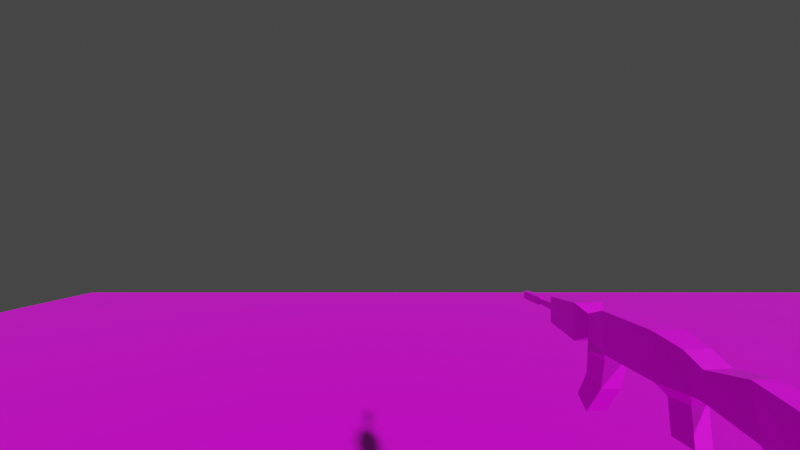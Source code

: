 # Source: main_scene.blend  (saved by Blender 2.91.10; exported with 4.5.12 LTS)
import bpy
from mathutils import Matrix  # noqa: F401  (used for matrix-valued properties, if any)

bpy.ops.wm.read_factory_settings(use_empty=True)
scene = bpy.context.scene
scene.name = 'Scene'

# ---- collections
col_collection = bpy.data.collections.new('Collection'); scene.collection.children.link(col_collection)

# ---- images (referenced by path relative to the original .blend; pixels are not part of the script)
import os
ASSET_DIR = os.environ.get("B2B_ASSET_DIR", "")  # directory of the original .blend (textures are referenced by path, not embedded)
HERE = os.path.dirname(os.path.abspath(__file__))  # packed textures are extracted next to this script under _unpacked/

def load_image(name, relpath, width, height, colorspace="sRGB"):
    """Load a texture the original file referenced (path relative to the .blend, or extracted next to this script)."""
    p = next((c for c in (os.path.join(HERE, relpath), os.path.join(ASSET_DIR, relpath)) if relpath and os.path.exists(c)), "")
    if p:
        img = bpy.data.images.load(p, check_existing=True)
        img.name = name
    else:  # same state as the original file: an image datablock whose file is absent (Cycles renders it pink)
        img = bpy.data.images.new(name, width, height)
        img.source = "FILE"
        img.filepath = "//" + (relpath or name)
    img.colorspace_settings.name = colorspace
    return img
img_maintexture_png = load_image('mainTexture.png', 'mainTexture.png', 1024, 1024, 'sRGB')

# ---- materials (node trees are filled in below, after node groups)
mat_material = bpy.data.materials.new('Material')
mat_material.alpha_threshold = 0.0
mat_material.use_transparent_shadow = False
mat_material.line_color = (0.0, 0.0, 0.0, 1.0)

# ---- material node trees
mat_material.use_nodes = True; mat_material.node_tree.nodes.clear()
_N = mat_material.node_tree.nodes; _L = mat_material.node_tree.links
n0 = _N.new('ShaderNodeOutputMaterial'); n0.name = 'Material Output'; n0.location = (300, 300)
n1 = _N.new('ShaderNodeBsdfPrincipled'); n1.name = 'Principled BSDF'; n1.location = (10, 300)
n1.distribution = 'GGX'
n1.subsurface_method = 'BURLEY'
n1.inputs[2].default_value = 0.4
n1.inputs[3].default_value = 1.45
n1.inputs[27].default_value = (0.0, 0.0, 0.0, 1.0)
n1.inputs[28].default_value = 1.0
n2 = _N.new('ShaderNodeTexImage'); n2.name = 'Image Texture'; n2.location = (-280, 280)
n2.image = img_maintexture_png
_L.new(n1.outputs[0], n0.inputs[0])
_L.new(n2.outputs[0], n1.inputs[0])
n0.is_active_output = True

# ---- world
world_world = bpy.data.worlds.new('World'); scene.world = world_world
world_world.use_nodes = True; world_world.node_tree.nodes.clear()
_N = world_world.node_tree.nodes; _L = world_world.node_tree.links
n0 = _N.new('ShaderNodeOutputWorld'); n0.name = 'World Output'; n0.location = (300, 300)
n1 = _N.new('ShaderNodeBackground'); n1.name = 'Background'; n1.location = (10, 300)
n1.inputs[0].default_value = (0.05088, 0.05088, 0.05088, 1.0)
_L.new(n1.outputs[0], n0.inputs[0])
n0.is_active_output = True
world_world.color = (0.05088, 0.05088, 0.05088)
world_world.use_sun_shadow = False
world_world.sun_shadow_jitter_overblur = 0.0

# ---- cameras
cam_camera = bpy.data.cameras.new('Camera')
cam_camera.clip_end = 1e+06
cam_camera.lens = 16.0
cam_camera.ortho_scale = 7.314

# ---- meshes
me_cube = bpy.data.meshes.new('Cube')
me_cube.from_pydata([(1.0, 1.0, 1.0), (1.0, 1.0, -1.0), (1.0, -1.0, 1.0), (1.0, -1.0, -1.0), (-1.0, 1.0, 1.0), (-1.0, 1.0, -1.0), (-1.0, -1.0, 1.0), (-1.0, -1.0, -1.0)], [], [(0, 4, 6, 2), (3, 2, 6, 7), (7, 6, 4, 5), (5, 1, 3, 7), (1, 0, 2, 3), (5, 4, 0, 1)])
_uv = me_cube.uv_layers.new(name='UVMap')
_uv.uv.foreach_set('vector', [0.5252, 0.1448, 0.5311, 0.1448, 0.5311, 0.1389, 0.5252, 0.1389, 0.5428, 0.1448, 0.5428, 0.1389, 0.5369, 0.1389, 0.5369, 0.1448, 0.5428, 0.1389, 0.5428, 0.1331, 0.5369, 0.1331, 0.5369, 0.1389, 0.5311, 0.1448, 0.5369, 0.1448, 0.5369, 0.1389, 0.5311, 0.1389, 0.5369, 0.1389, 0.5369, 0.1331, 0.5311, 0.1331, 0.5311, 0.1389, 0.5428, 0.1331, 0.5428, 0.1272, 0.5369, 0.1272, 0.5369, 0.1331])
me_cube.materials.append(mat_material)
me_cube.use_remesh_preserve_volume = False
me_cube.use_remesh_preserve_attributes = False
me_cube.use_mirror_vertex_groups = False
me_cube.update()
me_cube_001 = bpy.data.meshes.new('Cube.001')
me_cube_001.from_pydata([(-1.0, -1.0, -1.0), (-1.0, -1.0, 1.0), (-1.0, 1.0, -1.0), (-1.0, 1.0, 1.0), (1.0, -1.0, -1.0), (1.0, -1.0, 1.0), (1.0, 1.0, -1.0), (1.0, 1.0, 1.0)], [], [(0, 1, 3, 2), (2, 3, 7, 6), (6, 7, 5, 4), (4, 5, 1, 0), (2, 6, 4, 0), (7, 3, 1, 5)])
_uv = me_cube_001.uv_layers.new(name='UVMap')
_uv.uv.foreach_set('vector', [0.5478, 0.9352, 0.5478, 0.9388, 0.5514, 0.9388, 0.5514, 0.9352, 0.5406, 0.9352, 0.5406, 0.9388, 0.5442, 0.9388, 0.5442, 0.9352, 0.5406, 0.9388, 0.5406, 0.9424, 0.5442, 0.9424, 0.5442, 0.9388, 0.5442, 0.9352, 0.5442, 0.9388, 0.5478, 0.9388, 0.5478, 0.9352, 0.5478, 0.9388, 0.5442, 0.9388, 0.5442, 0.9424, 0.5478, 0.9424, 0.5426, 0.944, 0.5422, 0.944, 0.5422, 0.9443, 0.5426, 0.9443])
me_cube_001.materials.append(mat_material)
me_cube_001.use_remesh_fix_poles = True
me_cube_001.use_remesh_preserve_attributes = False
me_cube_001.use_mirror_vertex_groups = False
me_cube_001.update()
me_cube_002 = bpy.data.meshes.new('Cube.002')
me_cube_002.from_pydata([(-1.0, -1.0, -1.0), (-1.0, -1.0, 1.0), (-1.0, 1.0, -1.0), (-1.0, 1.0, 1.0), (1.0, -1.0, -1.0), (1.0, -1.0, 1.0), (1.0, 1.0, -1.0), (1.0, 1.0, 1.0)], [], [(0, 1, 3, 2), (2, 3, 7, 6), (6, 7, 5, 4), (4, 5, 1, 0), (2, 6, 4, 0), (7, 3, 1, 5)])
_uv = me_cube_002.uv_layers.new(name='UVMap')
_uv.uv.foreach_set('vector', [0.3339, 0.9462, 0.3339, 0.9421, 0.3298, 0.9421, 0.3298, 0.9462, 0.3422, 0.9462, 0.3422, 0.9421, 0.3381, 0.9421, 0.3381, 0.9462, 0.3422, 0.9421, 0.3422, 0.9379, 0.3381, 0.9379, 0.3381, 0.9421, 0.3381, 0.9462, 0.3381, 0.9421, 0.3339, 0.9421, 0.3339, 0.9462, 0.3339, 0.9421, 0.3381, 0.9421, 0.3381, 0.9379, 0.3339, 0.9379, 0.3381, 0.9379, 0.3422, 0.9379, 0.3422, 0.9338, 0.3381, 0.9338])
me_cube_002.materials.append(mat_material)
me_cube_002.use_remesh_fix_poles = True
me_cube_002.use_remesh_preserve_attributes = False
me_cube_002.use_mirror_vertex_groups = False
me_cube_002.update()
me_cube_003 = bpy.data.meshes.new('Cube.003')
me_cube_003.from_pydata([(-1.0, -1.0, -1.0), (-1.0, -1.0, 1.0), (-1.0, 1.0, -1.0), (-1.0, 1.0, 1.0), (1.0, -1.0, -1.0), (1.0, -1.0, 1.0), (1.0, 1.0, -1.0), (1.0, 1.0, 1.0)], [], [(0, 1, 3, 2), (2, 3, 7, 6), (6, 7, 5, 4), (4, 5, 1, 0), (2, 6, 4, 0), (7, 3, 1, 5)])
_uv = me_cube_003.uv_layers.new(name='UVMap')
_uv.uv.foreach_set('vector', [0.6676, 0.9191, 0.6676, 0.9304, 0.6789, 0.9304, 0.6789, 0.9191, 0.6451, 0.9191, 0.6451, 0.9304, 0.6564, 0.9304, 0.6564, 0.9191, 0.6451, 0.9304, 0.6451, 0.9416, 0.6564, 0.9416, 0.6564, 0.9304, 0.6564, 0.9191, 0.6564, 0.9304, 0.6676, 0.9304, 0.6676, 0.9191, 0.6676, 0.9304, 0.6564, 0.9304, 0.6564, 0.9416, 0.6676, 0.9416, 0.6564, 0.9416, 0.6451, 0.9416, 0.6451, 0.9529, 0.6564, 0.9529])
me_cube_003.materials.append(mat_material)
me_cube_003.use_remesh_fix_poles = True
me_cube_003.use_remesh_preserve_attributes = False
me_cube_003.use_mirror_vertex_groups = False
me_cube_003.update()
me_cylinder = bpy.data.meshes.new('Cylinder')
me_cylinder.from_pydata([(0.0, 1.0, -1.0), (0.0, 1.0, 1.0), (0.1951, 0.9808, -1.0), (0.1951, 0.9808, 1.0), (0.3827, 0.9239, -1.0), (0.3827, 0.9239, 1.0), (0.5556, 0.8315, -1.0), (0.5556, 0.8315, 1.0), (0.7071, 0.7071, -1.0), (0.7071, 0.7071, 1.0), (0.8315, 0.5556, -1.0), (0.8315, 0.5556, 1.0), (0.9239, 0.3827, -1.0), (0.9239, 0.3827, 1.0), (0.9808, 0.1951, -1.0), (0.9808, 0.1951, 1.0), (1.0, 7.55e-08, -1.0), (1.0, 7.55e-08, 1.0), (0.9808, -0.1951, -1.0), (0.9808, -0.1951, 1.0), (0.9239, -0.3827, -1.0), (0.9239, -0.3827, 1.0), (0.8315, -0.5556, -1.0), (0.8315, -0.5556, 1.0), (0.7071, -0.7071, -1.0), (0.7071, -0.7071, 1.0), (0.5556, -0.8315, -1.0), (0.5556, -0.8315, 1.0), (0.3827, -0.9239, -1.0), (0.3827, -0.9239, 1.0), (0.1951, -0.9808, -1.0), (0.1951, -0.9808, 1.0), (-3.258e-07, -1.0, -1.0), (-3.258e-07, -1.0, 1.0), (-0.1951, -0.9808, -1.0), (-0.1951, -0.9808, 1.0), (-0.3827, -0.9239, -1.0), (-0.3827, -0.9239, 1.0), (-0.5556, -0.8315, -1.0), (-0.5556, -0.8315, 1.0), (-0.7071, -0.7071, -1.0), (-0.7071, -0.7071, 1.0), (-0.8315, -0.5556, -1.0), (-0.8315, -0.5556, 1.0), (-0.9239, -0.3827, -1.0), (-0.9239, -0.3827, 1.0), (-0.9808, -0.1951, -1.0), (-0.9808, -0.1951, 1.0), (-1.0, 9.656e-07, -1.0), (-1.0, 9.656e-07, 1.0), (-0.9808, 0.1951, -1.0), (-0.9808, 0.1951, 1.0), (-0.9239, 0.3827, -1.0), (-0.9239, 0.3827, 1.0), (-0.8315, 0.5556, -1.0), (-0.8315, 0.5556, 1.0), (-0.7071, 0.7071, -1.0), (-0.7071, 0.7071, 1.0), (-0.5556, 0.8315, -1.0), (-0.5556, 0.8315, 1.0), (-0.3827, 0.9239, -1.0), (-0.3827, 0.9239, 1.0), (-0.1951, 0.9808, -1.0), (-0.1951, 0.9808, 1.0)], [], [(0, 1, 3, 2), (2, 3, 5, 4), (4, 5, 7, 6), (6, 7, 9, 8), (8, 9, 11, 10), (10, 11, 13, 12), (12, 13, 15, 14), (14, 15, 17, 16), (16, 17, 19, 18), (18, 19, 21, 20), (20, 21, 23, 22), (22, 23, 25, 24), (24, 25, 27, 26), (26, 27, 29, 28), (28, 29, 31, 30), (30, 31, 33, 32), (32, 33, 35, 34), (34, 35, 37, 36), (36, 37, 39, 38), (38, 39, 41, 40), (40, 41, 43, 42), (42, 43, 45, 44), (44, 45, 47, 46), (46, 47, 49, 48), (48, 49, 51, 50), (50, 51, 53, 52), (52, 53, 55, 54), (54, 55, 57, 56), (56, 57, 59, 58), (58, 59, 61, 60), (3, 1, 63, 61, 59, 57, 55, 53, 51, 49, 47, 45, 43, 41, 39, 37, 35, 33, 31, 29, 27, 25, 23, 21, 19, 17, 15, 13, 11, 9, 7, 5), (60, 61, 63, 62), (62, 63, 1, 0), (0, 2, 4, 6, 8, 10, 12, 14, 16, 18, 20, 22, 24, 26, 28, 30, 32, 34, 36, 38, 40, 42, 44, 46, 48, 50, 52, 54, 56, 58, 60, 62)])
_uv = me_cylinder.uv_layers.new(name='UVMap')
_uv.uv.foreach_set('vector', [0.03462, 0.7531, 0.03462, 0.7477, 0.03496, 0.7477, 0.03496, 0.7531, 0.03496, 0.7531, 0.03496, 0.7477, 0.03529, 0.7477, 0.03529, 0.7531, 0.03529, 0.7531, 0.03529, 0.7477, 0.03563, 0.7477, 0.03563, 0.7531, 0.03563, 0.7531, 0.03563, 0.7477, 0.03596, 0.7477, 0.03596, 0.7531, 0.03596, 0.7531, 0.03596, 0.7477, 0.0363, 0.7477, 0.0363, 0.7531, 0.0363, 0.7531, 0.0363, 0.7477, 0.03664, 0.7477, 0.03664, 0.7531, 0.03664, 0.7531, 0.03664, 0.7477, 0.03697, 0.7477, 0.03697, 0.7531, 0.03697, 0.7531, 0.03697, 0.7477, 0.03731, 0.7477, 0.03731, 0.7531, 0.03731, 0.7531, 0.03731, 0.7477, 0.03765, 0.7477, 0.03765, 0.7531, 0.03765, 0.7531, 0.03765, 0.7477, 0.03798, 0.7477, 0.03798, 0.7531, 0.03798, 0.7531, 0.03798, 0.7477, 0.03832, 0.7477, 0.03832, 0.7531, 0.03832, 0.7531, 0.03832, 0.7477, 0.03865, 0.7477, 0.03865, 0.7531, 0.03865, 0.7531, 0.03865, 0.7477, 0.03899, 0.7477, 0.03899, 0.7531, 0.03899, 0.7531, 0.03899, 0.7477, 0.03933, 0.7477, 0.03933, 0.7531, 0.03933, 0.7531, 0.03933, 0.7477, 0.03966, 0.7477, 0.03966, 0.7531, 0.03966, 0.7531, 0.03966, 0.7477, 0.04, 0.7477, 0.04, 0.7531, 0.04, 0.7531, 0.04, 0.7477, 0.04034, 0.7477, 0.04034, 0.7531, 0.04034, 0.7531, 0.04034, 0.7477, 0.04067, 0.7477, 0.04067, 0.7531, 0.04067, 0.7531, 0.04067, 0.7477, 0.04101, 0.7477, 0.04101, 0.7531, 0.04101, 0.7531, 0.04101, 0.7477, 0.04135, 0.7477, 0.04135, 0.7531, 0.04135, 0.7531, 0.04135, 0.7477, 0.04168, 0.7477, 0.04168, 0.7531, 0.04168, 0.7531, 0.04168, 0.7477, 0.04202, 0.7477, 0.04202, 0.7531, 0.04202, 0.7531, 0.04202, 0.7477, 0.04235, 0.7477, 0.04235, 0.7531, 0.04235, 0.7531, 0.04235, 0.7477, 0.04269, 0.7477, 0.04269, 0.7531, 0.04269, 0.7531, 0.04269, 0.7477, 0.04303, 0.7477, 0.04303, 0.7531, 0.04303, 0.7531, 0.04303, 0.7477, 0.04336, 0.7477, 0.04336, 0.7531, 0.04336, 0.7531, 0.04336, 0.7477, 0.0437, 0.7477, 0.0437, 0.7531, 0.0437, 0.7531, 0.0437, 0.7477, 0.04404, 0.7477, 0.04404, 0.7531, 0.04404, 0.7531, 0.04404, 0.7477, 0.04437, 0.7477, 0.04437, 0.7531, 0.04437, 0.7531, 0.04437, 0.7477, 0.04471, 0.7477, 0.04471, 0.7531, 0.04219, 0.7532, 0.04269, 0.7532, 0.04319, 0.7532, 0.04368, 0.7534, 0.04413, 0.7536, 0.04452, 0.7539, 0.04484, 0.7543, 0.04508, 0.7548, 0.04522, 0.7552, 0.04527, 0.7557, 0.04522, 0.7562, 0.04508, 0.7567, 0.04484, 0.7572, 0.04452, 0.7576, 0.04413, 0.7579, 0.04368, 0.7581, 0.04319, 0.7583, 0.04269, 0.7583, 0.04219, 0.7583, 0.0417, 0.7581, 0.04126, 0.7579, 0.04086, 0.7576, 0.04054, 0.7572, 0.0403, 0.7567, 0.04016, 0.7562, 0.04011, 0.7557, 0.04016, 0.7552, 0.0403, 0.7548, 0.04054, 0.7543, 0.04086, 0.7539, 0.04126, 0.7536, 0.0417, 0.7534, 0.04471, 0.7531, 0.04471, 0.7477, 0.04505, 0.7477, 0.04505, 0.7531, 0.04505, 0.7531, 0.04505, 0.7477, 0.04538, 0.7477, 0.04538, 0.7531, 0.03731, 0.7532, 0.03681, 0.7532, 0.03632, 0.7534, 0.03587, 0.7536, 0.03548, 0.7539, 0.03516, 0.7543, 0.03492, 0.7548, 0.03478, 0.7552, 0.03473, 0.7557, 0.03478, 0.7562, 0.03492, 0.7567, 0.03516, 0.7572, 0.03548, 0.7576, 0.03587, 0.7579, 0.03632, 0.7581, 0.03681, 0.7583, 0.03731, 0.7583, 0.03781, 0.7583, 0.0383, 0.7581, 0.03874, 0.7579, 0.03914, 0.7576, 0.03946, 0.7572, 0.0397, 0.7567, 0.03984, 0.7562, 0.03989, 0.7557, 0.03984, 0.7552, 0.0397, 0.7548, 0.03946, 0.7543, 0.03914, 0.7539, 0.03874, 0.7536, 0.0383, 0.7534, 0.03781, 0.7532])
me_cylinder.materials.append(mat_material)
me_cylinder.use_remesh_fix_poles = True
me_cylinder.use_remesh_preserve_attributes = False
me_cylinder.use_mirror_vertex_groups = False
me_cylinder.update()
me_cube_004 = bpy.data.meshes.new('Cube.004')
me_cube_004.from_pydata([(-8.401, -1.0, -1.0), (-8.401, -1.0, 1.0), (-8.401, 1.0, -1.0), (-8.401, 1.0, 1.0), (-5.424, -0.7395, -1.787), (-5.885, -0.7395, 1.462), (-5.424, 0.7395, -1.787), (-5.885, 0.7395, 1.462), (-0.1924, -1.613, -6.065), (0.9842, -1.613, 0.1809), (-0.1924, 1.613, -6.065), (0.9842, 1.613, 0.1809), (0.4404, -1.127, -5.296), (1.263, -1.127, -0.9296), (0.4404, 1.127, -5.296), (1.263, 1.127, -0.9296), (-11.82, -1.27, -1.27), (-12.12, -1.27, 2.333), (-11.82, 1.27, -1.27), (-12.12, 1.27, 2.333), (-9.811, 1.0, 1.748), (-9.16, 1.0, -1.0), (-9.811, -1.0, 1.748), (-9.16, -1.0, -1.0), (-20.1, 0.8446, 1.531), (-20.1, 0.8446, -0.7176), (-20.1, -0.8446, 1.531), (-20.1, -0.8446, -0.7176), (-21.4, -1.383, -1.434), (-21.4, -1.383, 2.248), (-21.4, 1.383, -1.434), (-21.4, 1.383, 2.248), (-26.55, -1.071, -1.019), (-26.55, -1.071, 1.833), (-26.55, 1.071, -1.019), (-26.55, 1.071, 1.833), (-27.11, -0.3392, -0.04476), (-27.11, -0.3392, 0.8583), (-27.11, 0.3392, -0.04476), (-27.11, 0.3392, 0.8583), (-30.6, -0.2315, 0.09861), (-30.6, -0.2315, 0.7149), (-30.6, 0.2315, 0.09861), (-30.6, 0.2315, 0.7149), (-31.01, -0.3619, -0.07506), (-31.01, -0.3619, 0.8886), (-31.01, 0.3619, -0.07506), (-31.01, 0.3619, 0.8886), (-34.97, -0.3619, -0.07506), (-34.97, -0.3619, 0.8886), (-34.97, 0.3619, -0.07506), (-34.97, 0.3619, 0.8886), (-35.19, -0.2076, 0.1304), (-35.19, -0.2076, 0.6831), (-35.19, 0.2076, 0.1304), (-35.19, 0.2076, 0.6831), (-11.23, -0.7842, -1.991), (-11.23, 0.7842, -1.991), (-9.59, 0.6177, -1.825), (-9.59, -0.6177, -1.825), (-10.96, -0.7842, -4.571), (-10.96, 0.7842, -4.571), (-9.315, 0.6177, -4.584), (-9.315, -0.6177, -4.584), (-17.18, 1.27, -1.278), (-17.42, 1.27, 2.444), (-17.18, -1.27, -1.278), (-17.42, -1.27, 2.444), (-20.16, 0.941, -4.036), (-20.16, -0.941, -4.036), (-18.09, 0.941, -4.667), (-18.09, -0.941, -4.667), (-21.49, 1.001, -6.61), (-21.49, -1.001, -6.61), (-20.1, 1.001, -7.661), (-20.1, -1.001, -7.661), (-17.43, -1.053, -1.898), (-17.43, 1.053, -1.898), (-19.85, 1.053, -1.902), (-19.85, -1.053, -1.902)], [], [(2, 3, 7, 6), (7, 5, 9, 11), (1, 0, 4, 5), (0, 2, 6, 4), (3, 1, 5, 7), (11, 9, 13, 15), (6, 7, 11, 10), (5, 4, 8, 9), (4, 6, 10, 8), (14, 15, 13, 12), (10, 11, 15, 14), (9, 8, 12, 13), (8, 10, 14, 12), (1, 3, 20, 22), (3, 2, 21, 20), (2, 0, 23, 21), (0, 1, 22, 23), (66, 67, 26, 27), (23, 22, 17, 16), (67, 65, 24, 26), (20, 21, 18, 19), (77, 76, 71, 70), (65, 64, 25, 24), (23, 16, 56, 59), (22, 20, 19, 17), (24, 25, 30, 31), (25, 27, 28, 30), (26, 24, 31, 29), (27, 26, 29, 28), (28, 29, 33, 32), (30, 28, 32, 34), (31, 30, 34, 35), (29, 31, 35, 33), (35, 34, 38, 39), (33, 35, 39, 37), (32, 33, 37, 36), (34, 32, 36, 38), (37, 39, 43, 41), (36, 37, 41, 40), (38, 36, 40, 42), (39, 38, 42, 43), (40, 41, 45, 44), (42, 40, 44, 46), (43, 42, 46, 47), (41, 43, 47, 45), (47, 46, 50, 51), (45, 47, 51, 49), (44, 45, 49, 48), (46, 44, 48, 50), (48, 49, 53, 52), (50, 48, 52, 54), (51, 50, 54, 55), (49, 51, 55, 53), (59, 56, 60, 63), (16, 18, 57, 56), (18, 21, 58, 57), (21, 23, 59, 58), (62, 63, 60, 61), (58, 59, 63, 62), (57, 58, 62, 61), (56, 57, 61, 60), (19, 18, 64, 65), (18, 16, 66, 64), (17, 19, 65, 67), (16, 17, 67, 66), (70, 71, 75, 74), (79, 78, 68, 69), (78, 77, 70, 68), (76, 79, 69, 71), (69, 68, 72, 73), (71, 69, 73, 75), (68, 70, 74, 72), (66, 27, 79, 76), (25, 64, 77, 78), (27, 25, 78, 79), (64, 66, 76, 77), (55, 54, 52), (55, 52, 53), (75, 73, 74), (73, 72, 74)])
_uv = me_cube_004.uv_layers.new(name='UVMap')
_uv.uv.foreach_set('vector', [0.9676, 0.8548, 0.9688, 0.8547, 0.9691, 0.8531, 0.967, 0.8529, 0.9769, 0.8531, 0.9779, 0.8531, 0.9784, 0.8486, 0.9764, 0.8486, 0.9752, 0.8602, 0.9739, 0.8602, 0.9733, 0.862, 0.9754, 0.8618, 0.9788, 0.8547, 0.9801, 0.8547, 0.9799, 0.8529, 0.979, 0.8529, 0.9768, 0.8546, 0.978, 0.8546, 0.9779, 0.8531, 0.9769, 0.8531, 0.8818, 0.9461, 0.8837, 0.9461, 0.8834, 0.9456, 0.8821, 0.9456, 0.967, 0.8529, 0.9691, 0.8531, 0.9681, 0.8488, 0.9641, 0.8497, 0.9754, 0.8618, 0.9733, 0.862, 0.9704, 0.8652, 0.9744, 0.8661, 0.979, 0.8529, 0.9799, 0.8529, 0.9805, 0.8486, 0.9784, 0.8486, 0.8821, 0.943, 0.8821, 0.9456, 0.8834, 0.9456, 0.8834, 0.943, 0.8689, 0.9332, 0.8725, 0.9323, 0.8718, 0.9322, 0.8693, 0.9328, 0.8837, 0.9461, 0.8837, 0.9425, 0.8834, 0.943, 0.8834, 0.9456, 0.8837, 0.9425, 0.8818, 0.9425, 0.8821, 0.943, 0.8834, 0.943, 0.9502, 0.445, 0.9474, 0.445, 0.9474, 0.4472, 0.9502, 0.4472, 0.9297, 0.4453, 0.9269, 0.4454, 0.927, 0.4465, 0.9309, 0.4472, 0.9548, 0.4452, 0.952, 0.4452, 0.952, 0.446, 0.9548, 0.446, 0.941, 0.4575, 0.9439, 0.4576, 0.945, 0.4557, 0.9411, 0.4564, 0.9726, 0.7475, 0.9768, 0.7475, 0.9759, 0.7444, 0.9734, 0.7443, 0.9411, 0.7584, 0.945, 0.7577, 0.946, 0.7544, 0.9409, 0.7546, 0.9801, 0.7578, 0.9772, 0.7578, 0.9777, 0.7605, 0.9796, 0.7605, 0.9309, 0.7492, 0.927, 0.7485, 0.9268, 0.7523, 0.9319, 0.7525, 0.8827, 0.9352, 0.8844, 0.9352, 0.8843, 0.933, 0.8828, 0.933, 0.9656, 0.7578, 0.9614, 0.7578, 0.9622, 0.761, 0.9647, 0.7609, 0.9475, 0.4346, 0.9475, 0.4346, 0.9475, 0.4346, 0.9475, 0.4346, 0.9502, 0.7492, 0.9474, 0.7492, 0.947, 0.7526, 0.9506, 0.7526, 0.9259, 0.4592, 0.9216, 0.4594, 0.9204, 0.462, 0.9274, 0.4616, 0.9583, 0.4693, 0.9583, 0.4661, 0.9563, 0.465, 0.9563, 0.4703, 0.951, 0.4586, 0.9478, 0.4586, 0.9468, 0.4613, 0.9521, 0.4613, 0.9406, 0.4312, 0.9449, 0.4314, 0.9464, 0.429, 0.9394, 0.4286, 0.9268, 0.7341, 0.9321, 0.7344, 0.9318, 0.7269, 0.9277, 0.7267, 0.9407, 0.7412, 0.9367, 0.7412, 0.9372, 0.7471, 0.9402, 0.7471, 0.9177, 0.7591, 0.9124, 0.7594, 0.9134, 0.7667, 0.9175, 0.7665, 0.9364, 0.7588, 0.9324, 0.7588, 0.9328, 0.7659, 0.9359, 0.7659, 0.9569, 0.4423, 0.9569, 0.4447, 0.9576, 0.4441, 0.9576, 0.4434, 0.959, 0.4423, 0.9569, 0.4423, 0.9576, 0.4434, 0.9583, 0.4434, 0.959, 0.4447, 0.959, 0.4423, 0.9583, 0.4434, 0.9583, 0.4441, 0.9597, 0.4561, 0.9618, 0.4561, 0.9611, 0.4551, 0.9604, 0.4551, 0.8534, 0.9302, 0.8513, 0.9302, 0.8517, 0.9405, 0.8531, 0.9405, 0.8455, 0.9548, 0.8482, 0.9548, 0.8478, 0.9442, 0.8459, 0.9442, 0.8408, 0.922, 0.8387, 0.922, 0.8391, 0.9302, 0.8405, 0.9302, 0.8512, 0.9302, 0.8484, 0.9302, 0.8488, 0.9409, 0.8507, 0.9409, 0.9606, 0.4505, 0.9611, 0.4505, 0.9612, 0.4501, 0.9605, 0.4501, 0.9605, 0.4465, 0.9605, 0.4461, 0.9603, 0.446, 0.9603, 0.4466, 0.9619, 0.4496, 0.9614, 0.4496, 0.9612, 0.4499, 0.962, 0.4499, 0.9625, 0.4495, 0.9621, 0.4495, 0.962, 0.4498, 0.9626, 0.4498, 0.9474, 0.7612, 0.9452, 0.7612, 0.9452, 0.77, 0.9474, 0.77, 0.949, 0.761, 0.9474, 0.761, 0.9474, 0.7695, 0.949, 0.7695, 0.9431, 0.7618, 0.9452, 0.7618, 0.9452, 0.753, 0.9431, 0.753, 0.9493, 0.7351, 0.9477, 0.7351, 0.9477, 0.7417, 0.9493, 0.7417, 0.9605, 0.447, 0.9612, 0.447, 0.9611, 0.4468, 0.9606, 0.4468, 0.9627, 0.4428, 0.9621, 0.4428, 0.9623, 0.4431, 0.9626, 0.4431, 0.962, 0.4531, 0.9612, 0.4531, 0.9614, 0.4533, 0.9618, 0.4533, 0.9603, 0.4466, 0.9603, 0.446, 0.9601, 0.4461, 0.9601, 0.4465, 0.8601, 0.9365, 0.8601, 0.9354, 0.8584, 0.9355, 0.8583, 0.9366, 0.9475, 0.4346, 0.9475, 0.4346, 0.9475, 0.4346, 0.9475, 0.4346, 0.9475, 0.4346, 0.9475, 0.4346, 0.9475, 0.4346, 0.9475, 0.4346, 0.9475, 0.4346, 0.9475, 0.4346, 0.9475, 0.4346, 0.9475, 0.4346, 0.8642, 0.9433, 0.8642, 0.9441, 0.865, 0.9442, 0.865, 0.9432, 0.8655, 0.9429, 0.8663, 0.9429, 0.8663, 0.9413, 0.8655, 0.9413, 0.8536, 0.9336, 0.8537, 0.9325, 0.8519, 0.9324, 0.8519, 0.9335, 0.8632, 0.9446, 0.8642, 0.9446, 0.8642, 0.9432, 0.8632, 0.9432, 0.9355, 0.7333, 0.9305, 0.7331, 0.9308, 0.7406, 0.936, 0.7406, 0.9625, 0.7161, 0.9589, 0.7161, 0.9589, 0.7217, 0.9625, 0.7217, 0.9539, 0.7333, 0.9504, 0.7333, 0.9504, 0.7406, 0.9539, 0.7406, 0.9444, 0.7354, 0.9494, 0.7352, 0.9499, 0.7278, 0.9447, 0.7279, 0.8828, 0.933, 0.8843, 0.933, 0.8844, 0.9302, 0.8827, 0.9302, 0.8829, 0.93, 0.8846, 0.93, 0.8845, 0.9284, 0.883, 0.9284, 0.8662, 0.9391, 0.8661, 0.9372, 0.8639, 0.9378, 0.8645, 0.9394, 0.8742, 0.9294, 0.8743, 0.9274, 0.8726, 0.9271, 0.872, 0.9287, 0.883, 0.9284, 0.8845, 0.9284, 0.8845, 0.926, 0.8829, 0.926, 0.872, 0.9287, 0.8726, 0.9271, 0.8705, 0.9259, 0.8696, 0.927, 0.8645, 0.9394, 0.8639, 0.9378, 0.8616, 0.9395, 0.8625, 0.9406, 0.9378, 0.433, 0.9384, 0.4307, 0.9374, 0.4308, 0.9373, 0.4328, 0.9301, 0.4429, 0.9295, 0.4406, 0.929, 0.4408, 0.9291, 0.4428, 0.946, 0.4493, 0.946, 0.4479, 0.9452, 0.4477, 0.9452, 0.4494, 0.9458, 0.4394, 0.9479, 0.4394, 0.9477, 0.4388, 0.946, 0.4388, 0.9392, 0.4323, 0.9392, 0.4323, 0.9392, 0.4323, 0.9392, 0.4323, 0.9392, 0.4323, 0.9392, 0.4323, 0.8616, 0.9221, 0.8616, 0.9221, 0.8616, 0.9221, 0.8616, 0.9221, 0.8616, 0.9221, 0.8616, 0.9221])
me_cube_004.materials.append(mat_material)
me_cube_004.use_remesh_fix_poles = True
me_cube_004.use_remesh_preserve_attributes = False
me_cube_004.use_mirror_vertex_groups = False
me_cube_004.update()
me_cube_005 = bpy.data.meshes.new('Cube.005')
me_cube_005.from_pydata([(-1.0, -1.0, -1.0), (-1.0, -1.0, 1.0), (-1.0, 1.0, -1.0), (-1.0, 1.0, 1.0), (1.0, -1.0, -1.0), (1.0, -1.0, 1.0), (1.0, 1.0, -1.0), (1.0, 1.0, 1.0)], [], [(0, 1, 3, 2), (2, 3, 7, 6), (6, 7, 5, 4), (4, 5, 1, 0), (2, 6, 4, 0), (7, 3, 1, 5)])
_uv = me_cube_005.uv_layers.new(name='UVMap')
_uv.uv.foreach_set('vector', [0.375, 0.0, 0.625, 0.0, 0.625, 0.25, 0.375, 0.25, 0.375, 0.25, 0.625, 0.25, 0.625, 0.5, 0.375, 0.5, 0.375, 0.5, 0.625, 0.5, 0.625, 0.75, 0.375, 0.75, 0.375, 0.75, 0.625, 0.75, 0.625, 1.0, 0.375, 1.0, 0.125, 0.5, 0.375, 0.5, 0.375, 0.75, 0.125, 0.75, 0.625, 0.5, 0.875, 0.5, 0.875, 0.75, 0.625, 0.75])
me_cube_005.materials.append(mat_material)
me_cube_005.use_remesh_fix_poles = True
me_cube_005.use_remesh_preserve_attributes = False
me_cube_005.use_mirror_vertex_groups = False
me_cube_005.update()

# ---- objects
ob_cube = bpy.data.objects.new('Cube', me_cube)
ob_camera = bpy.data.objects.new('Camera', cam_camera)
ob_cube_001 = bpy.data.objects.new('Cube.001', me_cube_001)
ob_cube_002 = bpy.data.objects.new('Cube.002', me_cube_002)
ob_cube_003 = bpy.data.objects.new('Cube.003', me_cube_003)
ob_player = bpy.data.objects.new('Player', me_cylinder)
ob_gun = bpy.data.objects.new('Gun', me_cube_004)
ob_shootpoint = bpy.data.objects.new('ShootPoint', me_cube_005)

# ---- transforms, parenting, visibility, modifiers, constraints
ob_cube.location = (0.0, 0.0, 1.0)
ob_cube.rotation_mode = 'QUATERNION'
ob_cube.rotation_quaternion = (1.0, 0.0, 0.0, 0.0)
ob_cube.scale = (22.29, 24.22, 1.0)
ob_cube.lock_rotations_4d = False
ob_cube.empty_display_type = 'ARROWS'
ob_cube.lineart.crease_threshold = 0.0
ob_camera.parent = ob_player
ob_camera.matrix_parent_inverse = Matrix(((1.0, -0.0, 0.0, -0.0), (-0.0, 1.0, -0.0, 0.0), (0.0, -0.0, 1.0, -3.0), (-0.0, 0.0, -0.0, 1.0)))
ob_camera.location = (4.635e-08, 1.06, 4.0)
ob_camera.rotation_euler = (1.571, -0.0, 0.0)
ob_camera.lock_rotations_4d = False
ob_camera.empty_display_type = 'ARROWS'
ob_camera.color = (0.0, 0.0, 0.0, 0.0)
ob_camera.display_type = 'WIRE'
ob_camera.lineart.crease_threshold = 0.0
ob_cube_001.location = (0.0, -9.713, 5.232)
ob_cube_001.scale = (12.4, 1.0, 4.35)
ob_cube_001.lineart.crease_threshold = 0.0
ob_cube_002.location = (0.0, 5.291, 4.938)
ob_cube_002.rotation_euler = (0.0, -0.0, 0.8102)
ob_cube_002.scale = (2.393, 1.0, 3.375)
ob_cube_002.lineart.crease_threshold = 0.0
ob_cube_003.location = (15.0, 0.0, 3.513)
ob_cube_003.scale = (1.0, 3.825, 3.183)
ob_cube_003.lineart.crease_threshold = 0.0
ob_player.location = (-13.15, 12.62, 3.0)
ob_player.lineart.crease_threshold = 0.0
ob_gun.parent = ob_player
ob_gun.matrix_parent_inverse = Matrix(((1.0, -0.0, 0.0, 13.15), (-0.0, 1.0, -0.0, -12.62), (0.0, 0.0, 1.0, -3.0), (-0.0, 0.0, -0.0, 1.0)))
ob_gun.location = (-12.17, 14.33, 3.524)
ob_gun.rotation_euler = (0.0, -0.0, -1.484)
ob_gun.scale = (0.04846, 0.04846, 0.04846)
ob_gun.lineart.crease_threshold = 0.0
ob_shootpoint.parent = ob_player
ob_shootpoint.matrix_parent_inverse = Matrix(((1.0, -0.0, 0.0, 13.15), (-0.0, 1.0, -0.0, -12.62), (0.0, 0.0, 1.0, -3.0), (-0.0, 0.0, -0.0, 1.0)))
ob_shootpoint.location = (-12.32, 16.02, 3.542)
ob_shootpoint.scale = (0.008489, 0.008489, 0.008489)
ob_shootpoint.lineart.crease_threshold = 0.0

# ---- collection membership
col_collection.objects.link(ob_cube)
col_collection.objects.link(ob_camera)
col_collection.objects.link(ob_cube_001)
col_collection.objects.link(ob_cube_002)
col_collection.objects.link(ob_cube_003)
col_collection.objects.link(ob_player)
col_collection.objects.link(ob_gun)
col_collection.objects.link(ob_shootpoint)

# ---- scene / render settings (as saved in the file)
scene.camera = ob_camera
scene.frame_start = 1; scene.frame_end = 250; scene.frame_set(1)
scene.render.engine = 'BLENDER_EEVEE_NEXT'
scene.cycles.use_denoising = False
scene.cycles.samples = 128
scene.cycles.sampling_pattern = 'TABULATED_SOBOL'
scene.cycles.use_adaptive_sampling = False
scene.cycles.use_light_tree = False
scene.view_settings.view_transform = 'Filmic'
bpy.context.view_layer.update()

# ---- added for rendering (the .blend has no usable light): sun
light_auto_sun = bpy.data.lights.new('AutoSun', 'SUN')
light_auto_sun.energy = 3.0
light_auto_sun.angle = 0.0523599
ob_auto_sun = bpy.data.objects.new('AutoSun', light_auto_sun)
scene.collection.objects.link(ob_auto_sun)
ob_auto_sun.rotation_euler = (0.872665, 0.174533, 0.523599)
bpy.context.view_layer.update()

